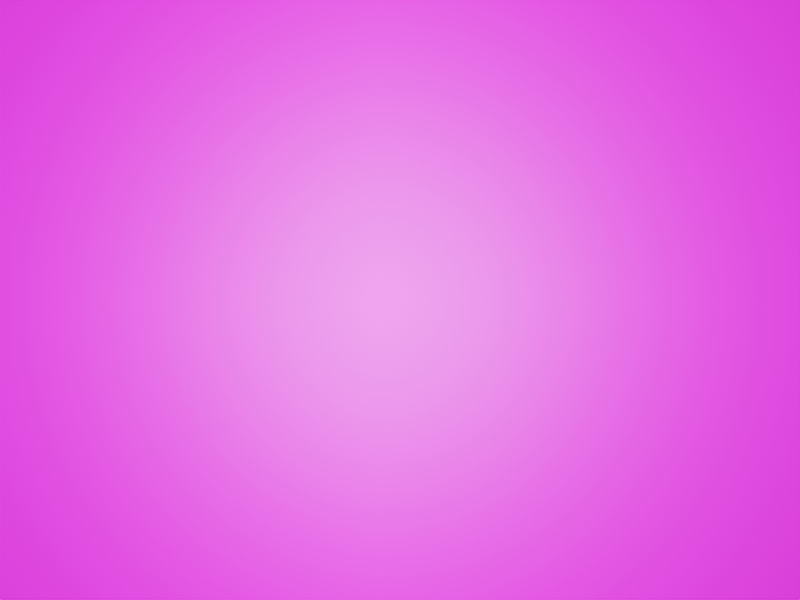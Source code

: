 # Source: translation_est_hardwood.blend  (saved by Blender 2.83.20; exported with 4.5.12 LTS)
import bpy
from mathutils import Matrix  # noqa: F401  (used for matrix-valued properties, if any)

bpy.ops.wm.read_factory_settings(use_empty=True)
scene = bpy.context.scene
scene.name = 'Scene'

# ---- collections
col_collection = bpy.data.collections.new('Collection'); scene.collection.children.link(col_collection)

# ---- images (referenced by path relative to the original .blend; pixels are not part of the script)
import os
ASSET_DIR = os.environ.get("B2B_ASSET_DIR", "")  # directory of the original .blend (textures are referenced by path, not embedded)
HERE = os.path.dirname(os.path.abspath(__file__))  # packed textures are extracted next to this script under _unpacked/

def load_image(name, relpath, width, height, colorspace="sRGB"):
    """Load a texture the original file referenced (path relative to the .blend, or extracted next to this script)."""
    p = next((c for c in (os.path.join(HERE, relpath), os.path.join(ASSET_DIR, relpath)) if relpath and os.path.exists(c)), "")
    if p:
        img = bpy.data.images.load(p, check_existing=True)
        img.name = name
    else:  # same state as the original file: an image datablock whose file is absent (Cycles renders it pink)
        img = bpy.data.images.new(name, width, height)
        img.source = "FILE"
        img.filepath = "//" + (relpath or name)
    img.colorspace_settings.name = colorspace
    return img
img_floor_hardwood_jpg = load_image('floor_hardwood.jpg', 'floor_hardwood.jpg', 1024, 1024, 'sRGB')

# ---- materials (node trees are filled in below, after node groups)
mat_floor_hardwood = bpy.data.materials.new('floor_hardwood')
mat_floor_hardwood.surface_render_method = 'BLENDED'
mat_floor_hardwood.blend_method = 'BLEND'
mat_floor_hardwood.use_transparent_shadow = False

# ---- material node trees
mat_floor_hardwood.use_nodes = True; mat_floor_hardwood.node_tree.nodes.clear()
_N = mat_floor_hardwood.node_tree.nodes; _L = mat_floor_hardwood.node_tree.links
n0 = _N.new('ShaderNodeOutputMaterial'); n0.name = 'Material Output'; n0.location = (300, 300)
n1 = _N.new('ShaderNodeTexImage'); n1.name = 'Image Texture'; n1.location = (-200, 300)
n1.image = img_floor_hardwood_jpg
n1.extension = 'CLIP'
n2 = _N.new('ShaderNodeBsdfPrincipled'); n2.name = 'Principled BSDF'; n2.location = (0, 300)
n2.distribution = 'GGX'
n2.subsurface_method = 'BURLEY'
n2.inputs[3].default_value = 1.45
n2.inputs[27].default_value = (0.0, 0.0, 0.0, 1.0)
n2.inputs[28].default_value = 1.0
_L.new(n1.outputs[0], n2.inputs[0])
_L.new(n1.outputs[1], n2.inputs[4])
_L.new(n2.outputs[0], n0.inputs[0])
n0.is_active_output = True

# ---- world
world_world = bpy.data.worlds.new('World'); scene.world = world_world
world_world.use_nodes = True; world_world.node_tree.nodes.clear()
_N = world_world.node_tree.nodes; _L = world_world.node_tree.links
n0 = _N.new('ShaderNodeOutputWorld'); n0.name = 'World Output'; n0.location = (300, 300)
n1 = _N.new('ShaderNodeBackground'); n1.name = 'Background'; n1.location = (10, 300)
n1.inputs[0].default_value = (0.05088, 0.05088, 0.05088, 1.0)
_L.new(n1.outputs[0], n0.inputs[0])
n0.is_active_output = True
world_world.color = (0.05088, 0.05088, 0.05088)
world_world.use_sun_shadow = False
world_world.sun_shadow_jitter_overblur = 0.0

# ---- cameras
cam_camera = bpy.data.cameras.new('Camera')
cam_camera.clip_end = 100.0
cam_camera.ortho_scale = 7.314

# ---- lights
light_light = bpy.data.lights.new('Light', 'POINT')
light_light.transmission_factor = 0.0
light_light.energy = 1000.0
light_light.shadow_soft_size = 0.1
light_light.shadow_maximum_resolution = 0.006
light_light.use_absolute_resolution = True

# ---- meshes
me_floor_hardwood = bpy.data.meshes.new('floor_hardwood')
me_floor_hardwood.from_pydata([(-0.8896, -0.5, 0.0), (0.8896, -0.5, 0.0), (-0.8896, 0.5, 0.0), (0.8896, 0.5, 0.0)], [], [(0, 1, 3, 2)])
_uv = me_floor_hardwood.uv_layers.new(name='UVMap')
_uv.uv.foreach_set('vector', [0.0, 0.0, 1.0, 0.0, 1.0, 1.0, 0.0, 1.0])
me_floor_hardwood.materials.append(mat_floor_hardwood)
me_floor_hardwood.use_remesh_fix_poles = True
me_floor_hardwood.use_remesh_preserve_attributes = False
me_floor_hardwood.use_mirror_vertex_groups = False
me_floor_hardwood.update()

# ---- objects
ob_light = bpy.data.objects.new('Light', light_light)
ob_camera = bpy.data.objects.new('Camera', cam_camera)
ob_floor_hardwood = bpy.data.objects.new('floor_hardwood', me_floor_hardwood)

# ---- transforms, parenting, visibility, modifiers, constraints
ob_light.location = (0.0, 0.0, 3.0)
ob_light.rotation_euler = (0.6503, 0.05522, 1.866)
ob_light.lock_rotations_4d = False
ob_light.empty_display_type = 'ARROWS'
ob_light.color = (0.0, 0.0, 0.0, 0.0)
ob_light.lineart.crease_threshold = 0.0
ob_camera.location = (0.0, 0.05, 2.5)
ob_camera.rotation_euler = (0.0, 0.0, 1.571)
ob_camera.lock_rotations_4d = False
ob_camera.empty_display_type = 'ARROWS'
ob_camera.color = (0.0, 0.0, 0.0, 0.0)
ob_camera.display_type = 'WIRE'
ob_camera.lineart.crease_threshold = 0.0
ob_floor_hardwood.location = (0.0, 0.0, 0.0)
ob_floor_hardwood.scale = (3.0, 3.0, 1.0)
ob_floor_hardwood.lineart.crease_threshold = 0.0

# ---- collection membership
col_collection.objects.link(ob_light)
col_collection.objects.link(ob_camera)
col_collection.objects.link(ob_floor_hardwood)

# ---- scene / render settings (as saved in the file)
scene.camera = ob_camera
scene.frame_start = 1; scene.frame_end = 10; scene.frame_set(2)
scene.render.engine = 'BLENDER_EEVEE_NEXT'
scene.render.resolution_x = 1024
scene.render.resolution_y = 768
scene.cycles.use_denoising = False
scene.cycles.samples = 128
scene.cycles.sampling_pattern = 'TABULATED_SOBOL'
scene.cycles.use_adaptive_sampling = False
scene.cycles.use_light_tree = False
scene.view_settings.view_transform = 'Filmic'
bpy.context.view_layer.update()

